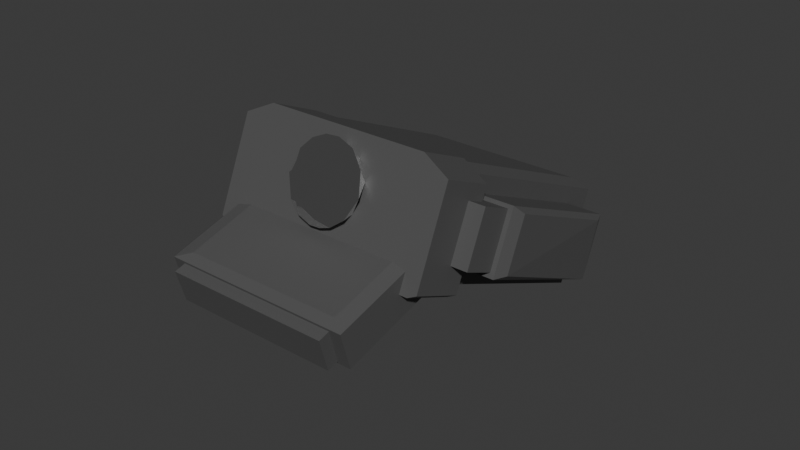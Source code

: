 # Source: CapModel.blend  (saved by Blender 4.3.34; exported with 4.5.12 LTS)
import bpy
from mathutils import Matrix  # noqa: F401  (used for matrix-valued properties, if any)

bpy.ops.wm.read_factory_settings(use_empty=True)
scene = bpy.context.scene
scene.name = 'Scene'

# ---- collections
col_collection = bpy.data.collections.new('Collection'); scene.collection.children.link(col_collection)

# ---- materials (node trees are filled in below, after node groups)
mat_material = bpy.data.materials.new('Material')
mat_material_001 = bpy.data.materials.new('Material.001')

# ---- material node trees
mat_material.use_nodes = True; mat_material.node_tree.nodes.clear()
_N = mat_material.node_tree.nodes; _L = mat_material.node_tree.links
n0 = _N.new('ShaderNodeBsdfPrincipled'); n0.name = 'Principled BSDF'; n0.location = (10, 300)
n0.inputs[0].default_value = (0.08893, 0.08893, 0.08893, 1.0)
n1 = _N.new('ShaderNodeOutputMaterial'); n1.name = 'Material Output'; n1.location = (300, 300)
_L.new(n0.outputs[0], n1.inputs[0])
n1.is_active_output = True
mat_material_001.use_nodes = True; mat_material_001.node_tree.nodes.clear()
_N = mat_material_001.node_tree.nodes; _L = mat_material_001.node_tree.links
n0 = _N.new('ShaderNodeBsdfPrincipled'); n0.name = 'Principled BSDF'; n0.location = (-10, 550)
n0.inputs[0].default_value = (1.0, 1.0, 1.0, 1.0)
n0.inputs[1].default_value = 1.0
n0.inputs[2].default_value = 0.0
n0.inputs[27].default_value = (0.9344, 1.0, 1.0, 1.0)
n1 = _N.new('ShaderNodeOutputMaterial'); n1.name = 'Material Output'; n1.location = (280, 550)
_L.new(n0.outputs[0], n1.inputs[0])
n1.is_active_output = True

# ---- world
world_world = bpy.data.worlds.new('World'); scene.world = world_world
world_world.use_nodes = True; world_world.node_tree.nodes.clear()
_N = world_world.node_tree.nodes; _L = world_world.node_tree.links
n0 = _N.new('ShaderNodeOutputWorld'); n0.name = 'World Output'; n0.location = (300, 300)
n1 = _N.new('ShaderNodeBackground'); n1.name = 'Background'; n1.location = (10, 300)
n1.inputs[0].default_value = (0.05088, 0.05088, 0.05088, 1.0)
_L.new(n1.outputs[0], n0.inputs[0])
n0.is_active_output = True
world_world.color = (0.05088, 0.05088, 0.05088)
world_world.sun_shadow_jitter_overblur = 0.0

# ---- meshes
me_cube_012 = bpy.data.meshes.new('Cube.012')
me_cube_012.from_pydata([(-1.249, -6.923, -3.193), (-1.249, -5.018, -3.626), (1.256, -6.923, -3.193), (1.256, -5.018, -3.626), (-0.8687, -0.8687, 1.168), (-0.8687, 0.8687, 1.168), (0.8687, -0.8687, 1.168), (0.8687, 0.8687, 1.168), (0.006106, 4.845, -0.8579), (-0.07385, 4.817, -0.8531), (-0.151, 4.728, -0.8348), (-0.2224, 4.581, -0.8036), (-0.2853, 4.381, -0.7607), (-0.3372, 4.137, -0.7079), (-0.3763, 3.858, -0.6471), (-0.4009, 3.555, -0.5807), (-0.4101, 3.239, -0.5111), (-0.4037, 2.922, -0.4412), (-0.3817, 2.617, -0.3736), (-0.3451, 2.335, -0.3108), (-0.2953, 2.087, -0.2553), (-0.2342, 1.883, -0.2092), (-0.1641, 1.731, -0.1744), (-0.08777, 1.635, -0.152), (-0.008088, 1.601, -0.1431), (0.07187, 1.629, -0.1479), (0.149, 1.719, -0.1662), (0.2204, 1.866, -0.1974), (0.2833, 2.065, -0.2403), (0.3353, 2.309, -0.2931), (0.3743, 2.588, -0.3539), (0.3989, 2.892, -0.4203), (0.4082, 3.208, -0.4899), (0.4017, 3.525, -0.5598), (0.3797, 3.83, -0.6274), (0.3431, 4.112, -0.6902), (0.2933, 4.359, -0.7457), (0.2322, 4.564, -0.7917), (0.1621, 4.716, -0.8266), (0.08579, 4.811, -0.8489), (-0.06062, 4.627, -0.75), (0.00445, 4.65, -0.7539), (-0.1234, 4.555, -0.7351), (-0.1815, 4.435, -0.7097), (-0.2327, 4.273, -0.6749), (-0.275, 4.074, -0.6319), (-0.3067, 3.847, -0.5824), (-0.3268, 3.6, -0.5283), (-0.3343, 3.343, -0.4717), (-0.329, 3.085, -0.4148), (-0.3111, 2.837, -0.3598), (-0.2814, 2.607, -0.3087), (-0.2408, 2.406, -0.2636), (-0.1911, 2.24, -0.2261), (-0.1341, 2.116, -0.1977), (-0.07195, 2.038, -0.1795), (-0.007101, 2.01, -0.1723), (0.05797, 2.033, -0.1762), (0.1208, 2.106, -0.1911), (0.1788, 2.226, -0.2165), (0.23, 2.388, -0.2513), (0.2723, 2.586, -0.2943), (0.3041, 2.814, -0.3438), (0.3241, 3.06, -0.3979), (0.3316, 3.318, -0.4544), (0.3264, 3.575, -0.5113), (0.3085, 3.824, -0.5664), (0.2787, 4.053, -0.6175), (0.2382, 4.255, -0.6626), (0.1885, 4.421, -0.7001), (0.1314, 4.545, -0.7285), (0.06929, 4.622, -0.7467), (-0.05456, 4.141, -0.8595), (0.005166, 4.162, -0.863), (-0.1122, 4.074, -0.8458), (-0.1655, 3.964, -0.8225), (-0.2125, 3.815, -0.7905), (-0.2513, 3.633, -0.751), (-0.2805, 3.425, -0.7056), (-0.2989, 3.198, -0.6559), (-0.3058, 2.962, -0.604), (-0.3009, 2.725, -0.5518), (-0.2845, 2.497, -0.5012), (-0.2572, 2.287, -0.4543), (-0.22, 2.102, -0.4129), (-0.1744, 1.949, -0.3785), (-0.122, 1.835, -0.3524), (-0.06496, 1.764, -0.3358), (-0.005438, 1.739, -0.3291), (0.05429, 1.76, -0.3327), (0.1119, 1.826, -0.3464), (0.1653, 1.936, -0.3697), (0.2122, 2.085, -0.4017), (0.251, 2.267, -0.4411), (0.2802, 2.476, -0.4865), (0.2986, 2.703, -0.5362), (0.3055, 2.939, -0.5881), (0.3007, 3.175, -0.6403), (0.2843, 3.403, -0.6909), (0.2569, 3.614, -0.7378), (0.2197, 3.799, -0.7792), (0.1741, 3.951, -0.8136), (0.1217, 4.065, -0.8397), (0.06469, 4.136, -0.8564), (1.172, 4.283, -0.9122), (0.8717, 4.882, -1.048), (0.8717, 2.968, -1.698), (1.172, 2.369, -1.562), (-0.881, 4.882, -1.048), (-1.172, 4.302, -0.9163), (-1.172, 2.387, -1.566), (-0.881, 2.968, -1.698), (-1.172, 0.3759, -0.02457), (-1.087, 0.2058, 0.01407), (-1.087, -1.708, -0.6357), (-1.172, -1.538, -0.6743), (1.084, 0.2058, 0.01407), (1.172, 0.3814, -0.02582), (1.172, -1.533, -0.6756), (1.084, -1.708, -0.6357), (-1.468, -1.358, -1.199), (-1.468, 0.869, -1.705), (-1.468, -5.939, -2.754), (-1.468, -3.712, -3.26), (-1.408, -6.514, -2.842), (-1.408, -1.16, -1.025), (-1.408, 1.444, -1.616), (-1.408, -3.911, -3.434), (-1.344, 0.209, -0.673), (-1.344, 2.463, -1.185), (1.348, 0.209, -0.673), (1.348, 2.463, -1.185), (1.451, -1.368, -1.207), (1.451, 0.8403, -1.709), (1.451, -5.911, -2.749), (1.451, -3.702, -3.251), (1.396, -3.911, -3.434), (1.396, -6.514, -2.842), (1.396, -1.16, -1.025), (1.396, 1.444, -1.616), (-0.9071, -8.665, -3.537), (-0.9071, -6.66, -3.992), (0.9282, -8.665, -3.537), (0.9282, -6.66, -3.992), (-0.5538, -9.407, -3.756), (-0.5538, -6.9, -4.326), (0.5538, -9.407, -3.756), (0.5538, -6.9, -4.326), (-0.6833, -6.285, -4.283), (-0.6833, -9.379, -3.58), (0.6833, -9.379, -3.58), (0.6833, -6.285, -4.283), (-0.6133, -0.8448, -1.368), (-0.6133, -5.592, -2.979), (-0.8753, -3.67, -3.891), (0.6133, -0.8448, -1.368), (0.6133, -5.592, -2.979), (0.8753, -3.67, -3.891), (-1.008, -8.405, -3.106), (1.008, -8.405, -3.106), (-0.7366, -7.095, -2.908), (-0.7366, -1.393, -0.9726), (0.7366, -7.095, -2.908), (0.7366, -1.393, -0.9726), (-0.677, -6.055, -3.013), (-0.677, -0.8156, -1.235), (0.677, -6.055, -3.013), (0.677, -0.8156, -1.235), (-1.008, -4.465, -4.001), (1.008, -4.465, -4.001), (-0.8775, -1.112, 0.8775), (-0.848, 1.14, 0.848), (0.8775, -1.112, 0.8775), (0.848, 1.14, 0.848), (-1.0, 1.0, 1.0), (1.0, 1.0, 1.0), (-1.0, -1.0, 1.0), (1.0, -1.0, 1.0), (0.8333, -1.112, -0.789), (-0.8333, -1.112, -0.789), (-0.6833, -8.151, -3.163), (0.6833, -5.057, -3.866), (-0.6833, -5.099, -3.857), (-0.6833, -5.057, -3.866), (0.6833, -8.151, -3.163), (0.9282, -5.795, -3.699), (0.6833, -6.66, -3.992), (0.6833, -5.795, -3.699), (0.6833, -8.665, -3.537), (0.9282, -7.8, -3.243), (0.6833, -7.8, -3.243), (-0.6833, -6.66, -3.992), (-0.9071, -5.795, -3.699), (-0.6833, -5.795, -3.699), (-0.9071, -7.8, -3.243), (-0.6833, -8.665, -3.537), (-0.6833, -7.8, -3.243), (1.008, -3.911, -3.434), (1.008, 1.444, -1.616), (1.008, -1.16, -1.025), (1.008, -6.514, -2.842), (1.348, 1.294, -1.582), (1.008, 1.294, -1.582), (1.348, -0.9604, -1.07), (1.008, -0.9604, -1.07), (-1.008, -1.16, -1.025), (-1.008, -0.9604, -1.07), (-1.344, -0.9604, -1.07), (-1.008, 1.444, -1.616), (-1.008, 1.294, -1.582), (-1.344, 1.294, -1.582), (-1.008, -3.911, -3.434), (-1.008, -4.068, -2.012), (-1.008, -6.514, -2.842), (-1.172, 2.463, -1.185), (-1.172, 1.761, -1.424), (-1.172, -0.4938, -0.9115), (-0.848, 1.14, -0.1981), (-1.0, 1.0, -0.1663), (-1.172, 0.209, -0.673), (1.0, 1.0, -0.1663), (0.848, 1.14, -0.1981), (1.0, 0.2058, 0.01407), (-1.0, 0.2058, 0.01407), (1.172, 2.463, -1.185), (-1.008, 2.579, -1.61), (-0.8753, 2.861, -1.674), (1.008, 2.579, -1.61), (0.8753, 2.861, -1.674), (1.008, 2.166, -1.516), (-1.008, 1.761, -1.424), (-1.008, -0.4938, -0.9115), (-1.008, -1.362, -0.7144), (-0.853, -1.112, -0.771), (1.172, 1.761, -1.424), (1.172, -0.4938, -0.9115), (1.172, 0.209, -0.673), (1.008, 1.761, -1.424), (1.008, -0.4938, -0.9115), (1.008, -1.362, -0.7144), (0.853, -1.112, -0.771), (-1.0, -1.0, -0.3953), (-0.8775, -1.112, -0.4334), (1.0, -1.0, -0.3953), (0.8775, -1.112, -0.4334), (-0.06503, 4.335, -0.9239), (0.07731, 4.323, -0.9212), (0.006317, 4.356, -0.9287), (-0.1341, 4.26, -0.9068), (-0.1981, 4.133, -0.8781), (0.1453, 4.236, -0.9015), (-0.2548, 3.96, -0.8388), (0.2076, 4.1, -0.8706), (0.2621, 3.919, -0.8294), (0.005716, 4.222, -0.8982), (-0.0586, 4.195, -0.8922), (0.0703, 4.197, -0.8925), (-0.12, 4.12, -0.875), (0.1324, 4.121, -0.8753), (-0.3018, 3.747, -0.7904), (-0.3373, 3.502, -0.7346), (0.3066, 3.7, -0.7797), (0.3394, 3.451, -0.7232), (-0.176, 3.998, -0.8475), (0.1894, 3.997, -0.8472), (-0.2244, 3.837, -0.8109), (0.2389, 3.831, -0.8095), (0.2787, 3.63, -0.7637), (0.3594, 3.182, -0.662), (0.3072, 3.401, -0.7119), (-0.2636, 3.643, -0.7668), (-0.2922, 3.425, -0.7171), (-0.36, 3.233, -0.6736), (-0.3092, 3.19, -0.6638), (0.3234, 3.156, -0.6562), (-0.3635, 2.67, -0.5456), (-0.3689, 2.952, -0.6098), (0.3656, 2.902, -0.5985), (-0.3145, 2.949, -0.609), (0.3267, 2.905, -0.5991), (0.3363, 2.354, -0.474), (0.3173, 2.657, -0.5428), (-0.3078, 2.709, -0.5546), (0.3578, 2.623, -0.535), (-0.2898, 2.48, -0.5026), (-0.344, 2.396, -0.4835), (-0.3112, 2.143, -0.426), (0.2958, 2.423, -0.4897), (-0.2611, 2.269, -0.4547), (0.3017, 2.107, -0.4178), (0.2631, 2.212, -0.4417), (0.2209, 2.031, -0.4005), (-0.2228, 2.084, -0.4127), (-0.2111, 1.736, -0.3334), (-0.2663, 1.92, -0.3753), (0.2555, 1.891, -0.3687), (0.1992, 1.713, -0.3284), (0.1709, 1.886, -0.3676), (-0.1235, 1.815, -0.3515), (-0.1765, 1.931, -0.3779), (0.115, 1.782, -0.3441), (-0.1477, 1.597, -0.3021), (-0.06589, 1.74, -0.3344), (-0.005506, 1.709, -0.3273), (0.05553, 1.723, -0.3305), (0.1351, 1.583, -0.2987), (0.06565, 1.503, -0.2807), (-0.00653, 1.479, -0.2752), (-0.07858, 1.511, -0.2824), (-0.8687, 0.8687, 1.0), (0.8687, 0.8687, 1.0), (0.8687, -0.8687, 1.0), (-0.8687, -0.8687, 1.0), (1.256, -4.236, -3.36), (1.008, -5.018, -3.626), (1.008, -4.236, -3.36), (1.008, -6.923, -3.193), (1.256, -6.14, -2.927), (1.008, -6.14, -2.927), (-1.008, -4.236, -3.36), (-1.008, -5.018, -3.626), (-1.249, -4.236, -3.36), (-1.249, -6.14, -2.927), (-1.008, -6.923, -3.193), (-1.008, -6.14, -2.927)], [], [(0, 1, 320, 323), (0, 323, 324, 322), (2, 3, 313, 317), (3, 314, 315, 313), (7, 5, 4, 6), (40, 42, 43, 44, 45, 46, 47, 48, 49, 50, 51, 52, 53, 54, 55, 56, 57, 58, 59, 60, 61, 62, 63, 64, 65, 66, 67, 68, 69, 70, 71, 41), (40, 41, 8, 9), (42, 40, 9, 10), (43, 42, 10, 11), (44, 43, 11, 12), (45, 44, 12, 13), (46, 45, 13, 14), (47, 46, 14, 15), (48, 47, 15, 16), (49, 48, 16, 17), (50, 49, 17, 18), (51, 50, 18, 19), (52, 51, 19, 20), (53, 52, 20, 21), (54, 53, 21, 22), (55, 54, 22, 23), (56, 55, 23, 24), (57, 56, 24, 25), (58, 57, 25, 26), (59, 58, 26, 27), (60, 59, 27, 28), (61, 60, 28, 29), (62, 61, 29, 30), (63, 62, 30, 31), (64, 63, 31, 32), (65, 64, 32, 33), (66, 65, 33, 34), (67, 66, 34, 35), (68, 67, 35, 36), (69, 68, 36, 37), (70, 69, 37, 38), (71, 70, 38, 39), (41, 71, 39, 8), (72, 73, 103, 102, 101, 100, 99, 98, 97, 96, 95, 94, 93, 92, 91, 90, 89, 88, 87, 86, 85, 84, 83, 82, 81, 80, 79, 78, 77, 76, 75, 74), (72, 255, 254, 73), (74, 257, 255, 72), (75, 263, 257, 74), (76, 265, 263, 75), (77, 270, 265, 76), (78, 271, 270, 77), (79, 273, 271, 78), (80, 278, 273, 79), (81, 282, 278, 80), (82, 284, 282, 81), (83, 288, 284, 82), (84, 292, 288, 83), (85, 299, 292, 84), (86, 298, 299, 85), (87, 302, 298, 86), (88, 303, 302, 87), (89, 304, 303, 88), (90, 300, 304, 89), (91, 297, 300, 90), (92, 291, 297, 91), (93, 290, 291, 92), (94, 287, 290, 93), (95, 281, 287, 94), (96, 279, 281, 95), (97, 274, 279, 96), (98, 269, 274, 97), (99, 267, 269, 98), (100, 266, 267, 99), (101, 264, 266, 100), (102, 258, 264, 101), (103, 256, 258, 102), (73, 254, 256, 103), (9, 8, 247, 245), (10, 9, 245, 248), (11, 10, 248, 249), (12, 11, 249, 251), (13, 12, 251, 259), (14, 13, 259, 260), (15, 14, 260, 272), (16, 15, 272, 276), (17, 16, 276, 275), (18, 17, 275, 285), (19, 18, 285, 286), (20, 19, 286, 294), (21, 20, 294, 293), (22, 21, 293, 301), (23, 22, 301, 308), (24, 23, 308, 307), (25, 24, 307, 306), (26, 25, 306, 305), (27, 26, 305, 296), (28, 27, 296, 295), (29, 28, 295, 289), (30, 29, 289, 280), (31, 30, 280, 283), (32, 31, 283, 277), (33, 32, 277, 268), (34, 33, 268, 262), (35, 34, 262, 261), (36, 35, 261, 253), (37, 36, 253, 252), (38, 37, 252, 250), (39, 38, 250, 246), (8, 39, 246, 247), (106, 111, 108, 105), (114, 115, 216, 231, 232, 233, 240, 239, 238, 235, 118, 119), (116, 117, 104, 277, 283, 280, 289, 295, 296, 305, 306, 307, 308, 301, 293, 294, 286, 285, 275, 276, 109, 112, 113, 223, 218, 217, 221, 220, 222), (106, 105, 104, 107), (108, 111, 110, 109), (112, 109, 110, 215, 214, 219, 216, 115), (114, 113, 112, 115), (118, 235, 236, 224, 234, 107, 104, 117), (116, 119, 118, 117), (114, 119, 116, 222, 243, 244, 242, 241, 223, 113), (120, 121, 123, 122), (124, 127, 211, 319, 321, 322, 324, 213), (124, 213, 212, 205, 125), (120, 122, 124, 125), (121, 120, 125, 126), (123, 121, 126, 127), (122, 123, 127, 124), (128, 129, 210, 207), (130, 131, 224, 236), (134, 135, 133, 132), (138, 139, 198, 202, 201, 203, 204, 199), (136, 197, 198, 139), (135, 134, 137, 136), (134, 132, 138, 137), (133, 135, 136, 139), (132, 133, 139, 138), (140, 141, 191, 195), (140, 195, 196, 194), (142, 143, 185, 189), (143, 186, 187, 185), (144, 145, 147, 146), (150, 151, 181, 187, 186, 188, 190, 184), (149, 150, 184, 180), (151, 148, 183, 181), (145, 144, 149, 148), (144, 146, 150, 149), (147, 145, 148, 151), (146, 147, 151, 150), (158, 168, 182, 193, 192, 194, 196, 180, 184, 159), (159, 200, 199, 204, 238, 239), (153, 156, 155, 152), (157, 154, 226, 228), (160, 161, 179, 233, 232, 158), (162, 160, 158, 159), (163, 162, 159, 239, 240, 178), (161, 163, 178, 179), (164, 165, 161, 160), (166, 164, 160, 162), (167, 166, 162, 163), (165, 167, 163, 161), (153, 152, 165, 164), (156, 153, 164, 166), (155, 156, 166, 167), (152, 155, 167, 165), (154, 157, 169, 168), (157, 228, 227, 169), (175, 310, 311, 312, 176, 177), (171, 217, 218, 174), (173, 171, 174, 175), (172, 244, 243, 177), (170, 172, 177, 176), (159, 184, 190, 189, 185, 187, 181, 183, 182, 168, 169), (180, 196, 195, 191, 193, 182, 183, 148, 149), (188, 186, 143, 142), (189, 190, 188, 142), (194, 192, 141, 140), (192, 193, 191, 141), (200, 318, 317, 313, 315, 197, 136, 137), (199, 200, 137, 138), (203, 201, 131, 130), (201, 202, 237, 234, 224, 131), (158, 212, 213, 324, 323, 320, 319, 211, 208, 209, 230, 225, 168), (207, 206, 231, 216, 219, 128), (208, 211, 127, 126), (205, 206, 207, 210, 209, 208, 126, 125), (241, 242, 170, 176), (214, 215, 230, 209, 210, 129), (219, 214, 129, 128), (236, 235, 238, 204, 203, 130), (220, 221, 173, 175), (218, 223, 241, 176, 174), (225, 226, 154, 168), (242, 244, 172, 170), (240, 233, 179, 178), (232, 231, 206, 205, 212, 158), (243, 222, 220, 175, 177), (221, 217, 171, 173), (227, 229, 198, 197, 315, 314, 316, 318, 200, 159, 169), (234, 237, 229, 227, 228, 226, 225, 230, 215, 110, 111, 106, 107), (229, 237, 202, 198), (109, 276, 272, 260, 259, 251, 249, 248, 245, 247, 246, 250, 252, 253, 261, 262, 268, 277, 104, 105, 108), (279, 274, 269, 267, 266, 264, 258, 256, 254, 255, 257, 263, 265, 270, 271, 273, 278, 282, 284, 288, 292, 299, 298, 302, 303, 304, 300, 297, 291, 290, 287, 281), (311, 310, 7, 6), (176, 312, 309, 310, 175, 174), (310, 309, 5, 7), (309, 312, 4, 5), (312, 311, 6, 4), (316, 314, 3, 2), (317, 318, 316, 2), (322, 321, 1, 0), (321, 319, 320, 1)])
me_cube_012.polygons.foreach_set('material_index', [0, 0, 0, 0, 0, 1, 1, 1, 1, 1, 1, 1, 1, 1, 1, 1, 1, 1, 1, 1, 1, 1, 1, 1, 1, 1, 1, 1, 1, 1, 1, 1, 1, 1, 1, 1, 1, 1, 0, 0, 0, 0, 0, 0, 0, 0, 0, 0, 0, 0, 0, 0, 0, 0, 0, 0, 0, 0, 0, 0, 0, 0, 0, 0, 0, 0, 0, 0, 0, 0, 0, 1, 1, 1, 1, 1, 1, 1, 1, 1, 1, 1, 1, 1, 1, 1, 1, 1, 1, 1, 1, 1, 1, 1, 1, 1, 1, 1, 1, 1, 1, 1, 1, 0, 0, 0, 0, 0, 0, 0, 0, 0, 0, 0, 0, 0, 0, 0, 0, 0, 0, 0, 0, 0, 0, 0, 0, 0, 0, 0, 0, 0, 0, 0, 0, 0, 0, 0, 0, 0, 0, 0, 0, 0, 0, 0, 0, 0, 0, 0, 0, 0, 0, 0, 0, 0, 0, 0, 0, 0, 0, 0, 0, 0, 0, 0, 0, 0, 0, 0, 0, 0, 0, 0, 0, 0, 0, 0, 0, 0, 0, 0, 0, 0, 0, 0, 0, 0, 0, 0, 0, 0, 0, 0, 0, 0, 0, 0, 0, 0, 0, 0, 0, 0])
_uv = me_cube_012.uv_layers.new(name='UVMap')
_uv.uv.foreach_set('vector', [0.375, 0.25, 0.625, 0.25, 0.625, 0.4534, 0.375, 0.4534, 0.125, 0.5, 0.3284, 0.5, 0.3284, 0.604, 0.125, 0.604, 0.375, 0.5, 0.625, 0.5, 0.625, 0.604, 0.375, 0.604, 0.625, 0.5, 0.8341, 0.5, 0.8341, 0.604, 0.625, 0.604, 0.625, 0.5, 0.875, 0.5, 0.875, 0.75, 0.625, 0.75, 0.0, 0.0, 0.0, 0.0, 0.0, 0.0, 0.0, 0.0, 0.0, 0.0, 0.0, 0.0, 0.0, 0.0, 0.0, 0.0, 0.0, 0.0, 0.0, 0.0, 0.0, 0.0, 0.0, 0.0, 0.0, 0.0, 0.0, 0.0, 0.0, 0.0, 0.0, 0.0, 0.0, 0.0, 0.0, 0.0, 0.0, 0.0, 0.0, 0.0, 0.0, 0.0, 0.0, 0.0, 0.0, 0.0, 0.0, 0.0, 0.0, 0.0, 0.0, 0.0, 0.0, 0.0, 0.0, 0.0, 0.0, 0.0, 0.0, 0.0, 0.0, 0.0, 0.0, 0.0, 0.0, 0.0, 0.0, 0.0, 0.0, 0.0, 0.0, 0.0, 0.0, 0.0, 0.0, 0.0, 0.0, 0.0, 0.0, 0.0, 0.0, 0.0, 0.0, 0.0, 0.0, 0.0, 0.0, 0.0, 0.0, 0.0, 0.0, 0.0, 0.0, 0.0, 0.0, 0.0, 0.0, 0.0, 0.0, 0.0, 0.0, 0.0, 0.0, 0.0, 0.0, 0.0, 0.0, 0.0, 0.0, 0.0, 0.0, 0.0, 0.0, 0.0, 0.0, 0.0, 0.0, 0.0, 0.0, 0.0, 0.0, 0.0, 0.0, 0.0, 0.0, 0.0, 0.0, 0.0, 0.0, 0.0, 0.0, 0.0, 0.0, 0.0, 0.0, 0.0, 0.0, 0.0, 0.0, 0.0, 0.0, 0.0, 0.0, 0.0, 0.0, 0.0, 0.0, 0.0, 0.0, 0.0, 0.0, 0.0, 0.0, 0.0, 0.0, 0.0, 0.0, 0.0, 0.0, 0.0, 0.0, 0.0, 0.0, 0.0, 0.0, 0.0, 0.0, 0.0, 0.0, 0.0, 0.0, 0.0, 0.0, 0.0, 0.0, 0.0, 0.0, 0.0, 0.0, 0.0, 0.0, 0.0, 0.0, 0.0, 0.0, 0.0, 0.0, 0.0, 0.0, 0.0, 0.0, 0.0, 0.0, 0.0, 0.0, 0.0, 0.0, 0.0, 0.0, 0.0, 0.0, 0.0, 0.0, 0.0, 0.0, 0.0, 0.0, 0.0, 0.0, 0.0, 0.0, 0.0, 0.0, 0.0, 0.0, 0.0, 0.0, 0.0, 0.0, 0.0, 0.0, 0.0, 0.0, 0.0, 0.0, 0.0, 0.0, 0.0, 0.0, 0.0, 0.0, 0.0, 0.0, 0.0, 0.0, 0.0, 0.0, 0.0, 0.0, 0.0, 0.0, 0.0, 0.0, 0.0, 0.0, 0.0, 0.0, 0.0, 0.0, 0.0, 0.0, 0.0, 0.0, 0.0, 0.0, 0.0, 0.0, 0.0, 0.0, 0.0, 0.0, 0.0, 0.0, 0.0, 0.0, 0.0, 0.0, 0.0, 0.0, 0.0, 0.0, 0.0, 0.0, 0.0, 0.0, 0.0, 0.0, 0.0, 0.0, 0.0, 0.0, 0.0, 0.0, 0.0, 0.0, 0.0, 0.0, 0.0, 0.0, 0.0, 0.0, 0.0, 0.0, 0.0, 0.0, 0.0, 0.0, 0.0, 0.0, 0.0, 0.0, 0.0, 0.0, 0.0, 0.0, 0.0, 0.0, 0.0, 0.0, 0.0, 0.0, 0.0, 0.0, 0.0, 0.0, 0.0, 0.0, 0.0, 0.0, 0.0, 0.0, 0.0, 0.0, 0.0, 0.0, 0.0, 0.0, 0.0, 0.0, 0.0, 0.0, 0.0, 0.0, 0.0, 0.0, 0.0, 0.0, 0.0, 0.0, 0.0, 0.0, 0.0, 0.0, 0.0, 0.0, 0.0, 0.0, 0.0, 0.0, 0.0, 0.0, 0.0, 0.0, 0.0, 0.0, 0.0, 0.0, 0.0, 0.0, 0.0, 0.0, 0.0, 0.0, 0.0, 0.0, 0.0, 0.0, 0.0, 0.0, 0.0, 0.0, 0.0, 0.0, 0.0, 0.0, 0.0, 0.0, 0.0, 0.0, 0.0, 0.0, 0.0, 0.0, 0.0, 0.0, 0.0, 0.0, 0.0, 0.0, 0.0, 0.0, 0.0, 0.0, 0.0, 0.0, 0.0, 0.0, 0.0, 0.0, 0.0, 0.0, 0.0, 0.0, 0.0, 0.0, 0.0, 0.0, 0.0, 0.0, 0.0, 0.0, 0.0, 0.0, 0.0, 0.0, 0.0, 0.0, 0.0, 0.0, 0.0, 0.0, 0.0, 0.0, 0.0, 0.0, 0.0, 0.0, 0.0, 0.0, 0.0, 0.0, 0.0, 0.0, 0.0, 0.0, 0.0, 0.0, 0.0, 0.0, 0.0, 0.0, 0.0, 0.0, 0.0, 0.0, 0.0, 0.0, 0.0, 0.0, 0.0, 0.0, 0.0, 0.0, 0.0, 0.0, 0.0, 0.0, 0.0, 0.0, 0.0, 0.0, 0.0, 0.0, 0.0, 0.0, 0.0, 0.0, 0.0, 0.0, 0.0, 0.0, 0.0, 0.0, 0.0, 0.0, 0.0, 0.0, 0.0, 0.0, 0.0, 0.0, 0.0, 0.0, 0.0, 0.0, 0.0, 0.0, 0.0, 0.0, 0.0, 0.0, 0.0, 0.0, 0.0, 0.0, 0.0, 0.0, 0.0, 0.0, 0.0, 0.0, 0.0, 0.0, 0.0, 0.0, 0.0, 0.0, 0.0, 0.0, 0.0, 0.0, 0.0, 0.0, 0.0, 0.0, 0.0, 0.0, 0.0, 0.0, 0.0, 0.0, 0.0, 0.0, 0.0, 0.0, 0.0, 0.0, 0.0, 0.0, 0.0, 0.0, 0.0, 0.0, 0.0, 0.0, 0.0, 0.0, 0.0, 0.0, 0.0, 0.0, 0.0, 0.0, 0.0, 0.0, 0.0, 0.0, 0.0, 0.0, 0.0, 0.0, 0.0, 0.0, 0.0, 0.0, 0.0, 0.0, 0.0, 0.0, 0.0, 0.0, 0.0, 0.0, 0.0, 0.0, 0.0, 0.0, 0.0, 0.0, 0.0, 0.0, 0.0, 0.0, 0.0, 0.0, 0.0, 0.0, 0.0, 0.0, 0.0, 0.0, 0.0, 0.0, 0.0, 0.0, 0.0, 0.0, 0.0, 0.0, 0.0, 0.0, 0.0, 0.0, 0.0, 0.0, 0.0, 0.0, 0.0, 0.0, 0.0, 0.0, 0.0, 0.0, 0.0, 0.0, 0.0, 0.0, 0.0, 0.0, 0.0, 0.0, 0.0, 0.0, 0.0, 0.0, 0.0, 0.0, 0.0, 0.0, 0.0, 0.0, 0.0, 0.0, 0.0, 0.0, 0.0, 0.0, 0.0, 0.0, 0.0, 0.0, 0.0, 0.0, 0.0, 0.0, 0.0, 0.0, 0.0, 0.0, 0.0, 0.0, 0.0, 0.0, 0.0, 0.0, 0.0, 0.0, 0.0, 0.0, 0.0, 0.0, 0.0, 0.0, 0.0, 0.0, 0.0, 0.0, 0.0, 0.0, 0.0, 0.0, 0.0, 0.0, 0.0, 0.0, 0.0, 0.0, 0.0, 0.0, 0.0, 0.0, 0.0, 0.0, 0.0, 0.0, 0.0, 0.0, 0.0, 0.0, 0.0, 0.0, 0.0, 0.0, 0.0, 0.0, 0.0, 0.0, 0.0, 0.0, 0.0, 0.0, 0.0, 0.0, 0.0, 0.0, 0.0, 0.0, 0.0, 0.0, 0.0, 0.0, 0.0, 0.0, 0.0, 0.0, 0.0, 0.0, 0.0, 0.0, 0.0, 0.0, 0.0, 0.0, 0.0, 0.0, 0.0, 0.0, 0.0, 0.0, 0.0, 0.0, 0.0, 0.0, 0.0, 0.0, 0.0, 0.0, 0.0, 0.0, 0.0, 0.0, 0.0, 0.0, 0.0, 0.0, 0.0, 0.0, 0.0, 0.0, 0.0, 0.0, 0.0, 0.0, 0.0, 0.0, 0.0, 0.0, 0.0, 0.0, 0.0, 0.0, 0.0, 0.0, 0.0, 0.0, 0.0, 0.0, 0.0, 0.0, 0.0, 0.0, 0.0, 0.0, 0.0, 0.0, 0.0, 0.0, 0.0, 0.0, 0.0, 0.0, 0.0, 0.0, 0.0, 0.0, 0.0, 0.0, 0.0, 0.0, 0.0, 0.0, 0.0, 0.0, 0.0, 0.0, 0.0, 0.0, 0.0, 0.0, 0.0, 0.0, 0.0, 0.0, 0.0, 0.0, 0.0, 0.0, 0.0, 0.0, 0.0, 0.0, 0.0, 0.0, 0.0, 0.0, 0.0, 0.0, 0.0, 0.0, 0.0, 0.0, 0.0, 0.0, 0.0, 0.0, 0.0, 0.0, 0.0, 0.0, 0.0, 0.0, 0.0, 0.0, 0.0, 0.0, 0.0, 0.0, 0.0, 0.0, 0.0, 0.0, 0.0, 0.0, 0.0, 0.0, 0.0, 0.0, 0.0, 0.0, 0.0, 0.0, 0.0, 0.0, 0.0, 0.0, 0.0, 0.0, 0.0, 0.0, 0.0, 0.0, 0.0, 0.0, 0.0, 0.0, 0.0, 0.0, 0.0, 0.0, 0.0, 0.0, 0.0, 0.0, 0.0, 0.0, 0.0, 0.0, 0.0, 0.0, 0.0, 0.0, 0.0, 0.0, 0.0, 0.0, 0.0, 0.0, 0.0, 0.0, 0.0, 0.0, 0.0, 0.0, 0.0, 0.0, 0.0, 0.0, 0.0, 0.0, 0.0, 0.0, 0.0, 0.0, 0.0, 0.0, 0.0, 0.657, 0.5, 0.844, 0.5, 0.844, 0.75, 0.657, 0.75, 0.375, 0.2591, 0.3841, 0.25, 0.4399, 0.25, 0.4399, 0.2675, 0.3935, 0.2675, 0.4069, 0.284, 0.4069, 0.466, 0.3935, 0.4825, 0.4399, 0.4825, 0.4399, 0.5, 0.3844, 0.5, 0.375, 0.4906, 0.375, 0.7594, 0.3844, 0.75, 0.593, 0.75, 0.5192, 0.836, 0.5042, 0.8368, 0.4899, 0.8391, 0.4767, 0.8428, 0.4651, 0.8477, 0.4556, 0.8537, 0.4486, 0.8606, 0.4444, 0.868, 0.4431, 0.8757, 0.4448, 0.8834, 0.4494, 0.8907, 0.4568, 0.8975, 0.4666, 0.9034, 0.4786, 0.9082, 0.4921, 0.9117, 0.5067, 0.9138, 0.5218, 0.9143, 0.594, 1.0, 0.3841, 1.0, 0.375, 0.9909, 0.375, 0.9817, 0.4175, 0.9817, 0.4249, 0.9655, 0.4249, 0.7845, 0.4175, 0.7683, 0.375, 0.7683, 0.657, 0.5, 0.657, 0.75, 0.593, 0.75, 0.593, 0.5, 0.625, 0.0, 0.625, 0.25, 0.594, 0.25, 0.594, 0.0, 0.3841, 0.0, 0.594, 0.0, 0.594, 0.25, 0.5605, 0.25, 0.5605, 0.1582, 0.4399, 0.1582, 0.4399, 0.25, 0.3841, 0.25, 0.1341, 0.5, 0.1341, 0.75, 0.125, 0.75, 0.125, 0.5, 0.3844, 0.5, 0.4399, 0.5, 0.4399, 0.5918, 0.5605, 0.5918, 0.5605, 0.5, 0.593, 0.5, 0.593, 0.75, 0.3844, 0.75, 0.3656, 0.75, 0.3656, 0.5, 0.3844, 0.5, 0.3844, 0.75, 0.1341, 0.5, 0.3656, 0.5, 0.3656, 0.75, 0.3567, 0.75, 0.3567, 0.5925, 0.3436, 0.5778, 0.1564, 0.5778, 0.1433, 0.5925, 0.1433, 0.75, 0.1341, 0.75, 0.3931, 0.01806, 0.6069, 0.01806, 0.6069, 0.2319, 0.3931, 0.2319, 0.375, 0.25, 0.625, 0.25, 0.625, 0.4625, 0.5938, 0.4625, 0.5938, 0.3344, 0.4109, 0.3344, 0.4109, 0.4625, 0.375, 0.4625, 0.125, 0.5, 0.3375, 0.5, 0.3375, 0.6142, 0.3375, 0.75, 0.125, 0.75, 0.3931, 0.01806, 0.3931, 0.2319, 0.375, 0.25, 0.375, 0.0, 0.6069, 0.01806, 0.3931, 0.01806, 0.375, 0.0, 0.625, 0.0, 0.6069, 0.2319, 0.6069, 0.01806, 0.625, 0.0, 0.625, 0.25, 0.3931, 0.2319, 0.6069, 0.2319, 0.625, 0.25, 0.375, 0.25, 0.375, 0.0, 0.625, 0.0, 0.625, 0.09792, 0.375, 0.09792, 0.375, 0.75, 0.625, 0.75, 0.625, 0.8433, 0.375, 0.8433, 0.394, 0.519, 0.606, 0.519, 0.606, 0.731, 0.394, 0.731, 0.375, 0.75, 0.625, 0.75, 0.625, 0.9559, 0.6106, 0.9559, 0.6106, 0.7755, 0.3941, 0.7755, 0.3941, 0.9559, 0.375, 0.9559, 0.625, 0.5, 0.8309, 0.5, 0.8309, 0.75, 0.625, 0.75, 0.606, 0.519, 0.394, 0.519, 0.375, 0.5, 0.625, 0.5, 0.394, 0.519, 0.394, 0.731, 0.375, 0.75, 0.375, 0.5, 0.606, 0.731, 0.606, 0.519, 0.625, 0.5, 0.625, 0.75, 0.394, 0.731, 0.606, 0.731, 0.625, 0.75, 0.375, 0.75, 0.375, 0.25, 0.625, 0.25, 0.625, 0.4186, 0.375, 0.4186, 0.125, 0.5, 0.2936, 0.5, 0.2936, 0.6709, 0.125, 0.6709, 0.375, 0.5, 0.625, 0.5, 0.625, 0.6709, 0.375, 0.6709, 0.625, 0.5, 0.8095, 0.5, 0.8095, 0.6709, 0.625, 0.6709, 0.3987, 0.2737, 0.6013, 0.2737, 0.6013, 0.4763, 0.3987, 0.4763, 0.375, 0.5, 0.625, 0.5, 0.625, 0.7425, 0.5654, 0.7425, 0.5654, 0.5716, 0.4034, 0.5716, 0.4034, 0.7425, 0.375, 0.7425, 0.125, 0.5, 0.375, 0.5, 0.375, 0.7425, 0.125, 0.7425, 0.625, 0.5, 0.875, 0.5, 0.875, 0.7425, 0.625, 0.7425, 0.6013, 0.2737, 0.3987, 0.2737, 0.375, 0.25, 0.625, 0.25, 0.3987, 0.2737, 0.3987, 0.4763, 0.375, 0.5, 0.375, 0.25, 0.6013, 0.4763, 0.6013, 0.2737, 0.625, 0.25, 0.625, 0.5, 0.3987, 0.4763, 0.6013, 0.4763, 0.625, 0.5, 0.375, 0.5, 0.375, 0.25, 0.625, 0.25, 0.5848, 0.2902, 0.5406, 0.2902, 0.5406, 0.2625, 0.4134, 0.2625, 0.4134, 0.2902, 0.3912, 0.2902, 0.3912, 0.4598, 0.375, 0.5, 0.375, 0.5, 0.4174, 0.5392, 0.4174, 0.7108, 0.4301, 0.7108, 0.4301, 0.7258, 0.375, 0.7258, 0.1613, 0.5363, 0.3387, 0.5363, 0.3387, 0.7137, 0.1613, 0.7137, 0.6414, 0.5164, 0.8586, 0.5164, 0.8586, 0.7258, 0.6414, 0.7258, 0.1434, 0.5184, 0.1434, 0.7316, 0.1369, 0.7381, 0.1355, 0.7376, 0.125, 0.7258, 0.125, 0.5, 0.3566, 0.5184, 0.1434, 0.5184, 0.125, 0.5, 0.375, 0.5, 0.3566, 0.7316, 0.3566, 0.5184, 0.375, 0.5, 0.375, 0.7258, 0.3645, 0.7376, 0.3631, 0.7381, 0.1434, 0.7316, 0.3566, 0.7316, 0.3631, 0.7381, 0.1369, 0.7381, 0.1521, 0.5271, 0.1521, 0.7229, 0.1434, 0.7316, 0.1434, 0.5184, 0.3479, 0.5271, 0.1521, 0.5271, 0.1434, 0.5184, 0.3566, 0.5184, 0.3479, 0.7229, 0.3479, 0.5271, 0.3566, 0.5184, 0.3566, 0.7316, 0.1521, 0.7229, 0.3479, 0.7229, 0.3566, 0.7316, 0.1434, 0.7316, 0.1613, 0.5363, 0.1613, 0.7137, 0.1521, 0.7229, 0.1521, 0.5271, 0.3387, 0.5363, 0.1613, 0.5363, 0.1521, 0.5271, 0.3479, 0.5271, 0.3387, 0.7137, 0.3387, 0.5363, 0.3479, 0.5271, 0.3479, 0.7229, 0.1613, 0.7137, 0.3387, 0.7137, 0.3479, 0.7229, 0.1521, 0.7229, 0.8586, 0.5164, 0.6414, 0.5164, 0.625, 0.5, 0.875, 0.5, 0.6414, 0.5164, 0.6414, 0.7258, 0.625, 0.7258, 0.625, 0.5, 0.625, 0.5, 0.6414, 0.5164, 0.6414, 0.7336, 0.8586, 0.7336, 0.875, 0.75, 0.625, 0.75, 0.606, 0.269, 0.4752, 0.269, 0.4792, 0.25, 0.625, 0.25, 0.606, 0.481, 0.606, 0.269, 0.625, 0.25, 0.625, 0.5, 0.6097, 0.7653, 0.4458, 0.7653, 0.4506, 0.75, 0.625, 0.75, 0.6097, 0.9847, 0.6097, 0.7653, 0.625, 0.75, 0.625, 1.0, 0.375, 0.5, 0.3912, 0.4598, 0.4134, 0.4598, 0.4134, 0.4901, 0.5406, 0.4901, 0.5406, 0.4598, 0.5874, 0.4598, 0.5874, 0.2902, 0.5848, 0.2902, 0.625, 0.25, 0.625, 0.5, 0.375, 0.007532, 0.4034, 0.007532, 0.4034, 0.1784, 0.5654, 0.1784, 0.5654, 0.007532, 0.6216, 0.007533, 0.625, 0.007532, 0.625, 0.25, 0.375, 0.25, 0.375, 0.3155, 0.625, 0.3155, 0.625, 0.5, 0.375, 0.5, 0.375, 0.6709, 0.1905, 0.6709, 0.1905, 0.5, 0.375, 0.5, 0.375, 0.0791, 0.625, 0.0791, 0.625, 0.25, 0.375, 0.25, 0.875, 0.6709, 0.7064, 0.6709, 0.7064, 0.5, 0.875, 0.5, 0.375, 0.2941, 0.4109, 0.2941, 0.4109, 0.4258, 0.5938, 0.4258, 0.5938, 0.2941, 0.625, 0.2941, 0.625, 0.5, 0.375, 0.5, 0.1691, 0.75, 0.1691, 0.5, 0.375, 0.5, 0.375, 0.75, 0.375, 0.6521, 0.625, 0.6521, 0.625, 0.75, 0.375, 0.75, 0.625, 0.6521, 0.8055, 0.6521, 0.8055, 0.6912, 0.7183, 0.6912, 0.7183, 0.75, 0.625, 0.75, 0.375, 0.25, 0.4174, 0.1324, 0.4174, 0.2108, 0.4412, 0.2108, 0.4412, 0.2359, 0.562, 0.2359, 0.562, 0.2108, 0.5826, 0.2108, 0.5826, 0.03919, 0.5731, 0.03919, 0.5731, 0.02423, 0.625, 0.02423, 0.625, 0.25, 0.125, 0.6521, 0.3038, 0.6521, 0.3038, 0.6912, 0.2166, 0.6912, 0.2166, 0.75, 0.125, 0.75, 0.6625, 0.75, 0.6625, 0.5, 0.875, 0.5, 0.875, 0.75, 0.375, 0.7875, 0.3941, 0.7875, 0.3941, 0.9663, 0.6106, 0.9663, 0.6106, 0.7875, 0.625, 0.7875, 0.625, 1.0, 0.375, 1.0, 0.4506, 1.0, 0.4458, 0.9847, 0.6097, 0.9847, 0.625, 1.0, 0.7834, 0.75, 0.7834, 0.6912, 0.6962, 0.6912, 0.6962, 0.6521, 0.875, 0.6521, 0.875, 0.75, 0.375, 0.9084, 0.625, 0.9084, 0.625, 1.0, 0.375, 1.0, 0.2817, 0.75, 0.2817, 0.6912, 0.1945, 0.6912, 0.1945, 0.6521, 0.375, 0.6521, 0.375, 0.75, 0.4792, 0.5, 0.4752, 0.481, 0.606, 0.481, 0.625, 0.5, 0.4792, 0.25, 0.5018, 0.1507, 0.4506, 0.0, 0.625, 0.0, 0.625, 0.25, 0.875, 0.7258, 0.8586, 0.7258, 0.8586, 0.5164, 0.875, 0.5, 0.4458, 0.9847, 0.4458, 0.7653, 0.6097, 0.7653, 0.6097, 0.9847, 0.4036, 0.7684, 0.4036, 0.9816, 0.4014, 0.9792, 0.4014, 0.7708, 0.375, 0.02423, 0.4301, 0.02423, 0.4301, 0.03919, 0.4174, 0.03919, 0.4174, 0.1324, 0.375, 0.25, 0.4506, 0.75, 0.5018, 0.5993, 0.4792, 0.5, 0.625, 0.5, 0.625, 0.75, 0.4752, 0.481, 0.4752, 0.269, 0.606, 0.269, 0.606, 0.481, 0.625, 0.7258, 0.5988, 0.7258, 0.5826, 0.7108, 0.5826, 0.5392, 0.562, 0.5392, 0.562, 0.5141, 0.4412, 0.5141, 0.4412, 0.5392, 0.4174, 0.5392, 0.375, 0.5, 0.625, 0.5, 0.5605, 0.5, 0.5605, 0.4825, 0.5821, 0.4825, 0.6042, 0.4825, 0.6193, 0.4684, 0.6193, 0.2816, 0.6042, 0.2675, 0.5605, 0.2675, 0.5605, 0.25, 0.594, 0.25, 0.625, 0.281, 0.625, 0.468, 0.593, 0.5, 0.5988, 0.7258, 0.5731, 0.7258, 0.5731, 0.7108, 0.5826, 0.7108, 0.594, 1.0, 0.5218, 0.9143, 0.5368, 0.9134, 0.5512, 0.911, 0.5643, 0.9072, 0.5757, 0.9022, 0.585, 0.8961, 0.5917, 0.8893, 0.5957, 0.8819, 0.5969, 0.8743, 0.5951, 0.8667, 0.5905, 0.8595, 0.5832, 0.8528, 0.5735, 0.847, 0.5618, 0.8423, 0.5485, 0.8388, 0.5341, 0.8367, 0.5192, 0.836, 0.593, 0.75, 0.625, 0.782, 0.625, 0.969, 0.5193, 0.8401, 0.5327, 0.8405, 0.5458, 0.8422, 0.558, 0.8453, 0.5688, 0.8495, 0.5777, 0.8548, 0.5843, 0.8609, 0.5884, 0.8675, 0.5897, 0.8744, 0.5883, 0.8812, 0.5842, 0.8878, 0.5778, 0.8938, 0.5691, 0.8989, 0.5588, 0.9031, 0.5471, 0.9062, 0.5345, 0.908, 0.5216, 0.9085, 0.5088, 0.9078, 0.4966, 0.9059, 0.4853, 0.9028, 0.4754, 0.8988, 0.4672, 0.8938, 0.461, 0.8882, 0.457, 0.882, 0.4553, 0.8756, 0.4561, 0.8691, 0.4593, 0.8627, 0.4648, 0.8568, 0.4726, 0.8514, 0.4823, 0.8469, 0.4936, 0.8434, 0.5061, 0.8411, 0.6008, 0.75, 0.6008, 0.5, 0.625, 0.5, 0.625, 0.75, 0.875, 0.75, 0.8586, 0.7336, 0.8586, 0.5164, 0.6414, 0.5164, 0.625, 0.5, 0.875, 0.5, 0.6008, 0.5, 0.6008, 0.25, 0.625, 0.25, 0.625, 0.5, 0.6008, 0.25, 0.6008, 0.0, 0.625, 0.0, 0.625, 0.25, 0.6008, 1.0, 0.6008, 0.75, 0.625, 0.75, 0.625, 1.0, 0.375, 0.2909, 0.625, 0.2909, 0.625, 0.5, 0.375, 0.5, 0.375, 0.604, 0.1659, 0.604, 0.1659, 0.5, 0.375, 0.5, 0.375, 0.146, 0.625, 0.146, 0.625, 0.25, 0.375, 0.25, 0.875, 0.604, 0.6716, 0.604, 0.6716, 0.5, 0.875, 0.5])
me_cube_012.materials.append(mat_material)
me_cube_012.materials.append(mat_material_001)
me_cube_012.update()

# ---- objects
ob_cube_009 = bpy.data.objects.new('Cube.009', me_cube_012)

# ---- transforms, parenting, visibility, modifiers, constraints
ob_cube_009.location = (-6.777e-17, -1.591, 1.197)
ob_cube_009.rotation_euler = (1.845, -8.875e-17, 1.851e-17)
ob_cube_009.scale = (1.295, 0.2558, 0.9213)
_m = ob_cube_009.modifiers.new('Decimate', 'DECIMATE')
_m.ratio = 0.6244

# ---- collection membership
col_collection.objects.link(ob_cube_009)

# ---- scene / render settings (as saved in the file)
scene.frame_start = 1; scene.frame_end = 250; scene.frame_set(0)
scene.render.engine = 'CYCLES'
bpy.context.view_layer.update()

# ---- added for rendering (the .blend has no active camera and no usable light): camera, sun
cam_auto = bpy.data.cameras.new('AutoCamera')
cam_auto.lens = 50.0
cam_auto.sensor_width = 36.0
cam_auto.clip_end = 1000.0
ob_auto_camera = bpy.data.objects.new('AutoCamera', cam_auto)
scene.collection.objects.link(ob_auto_camera)
ob_auto_camera.location = (7.87125, -9.49229, 7.34019)
ob_auto_camera.rotation_euler = (1.09748, -7.21219e-08, 0.694738)
scene.camera = ob_auto_camera
light_auto_sun = bpy.data.lights.new('AutoSun', 'SUN')
light_auto_sun.energy = 3.0
light_auto_sun.angle = 0.0523599
ob_auto_sun = bpy.data.objects.new('AutoSun', light_auto_sun)
scene.collection.objects.link(ob_auto_sun)
ob_auto_sun.rotation_euler = (0.872665, 0.174533, 0.523599)
bpy.context.view_layer.update()
